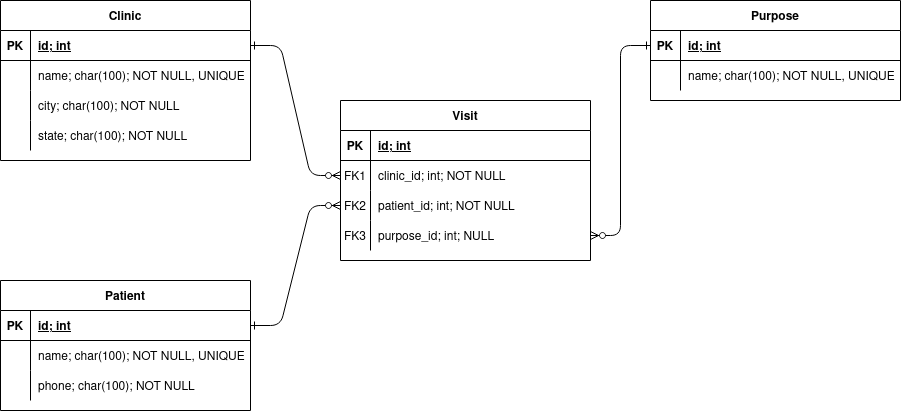

The diagram above was exported from draw.io. Its source (the exported page's mxGraphModel, read from the mxfile embedded in the PNG):
<mxGraphModel dx="1379" dy="866" grid="1" gridSize="10" guides="1" tooltips="1" connect="1" arrows="1" fold="1" page="1" pageScale="1" pageWidth="850" pageHeight="1100" math="0" shadow="0" extFonts="Permanent Marker^https://fonts.googleapis.com/css?family=Permanent+Marker">
  <root>
    <mxCell id="0" />
    <mxCell id="1" parent="0" />
    <mxCell id="C-vyLk0tnHw3VtMMgP7b-1" value="" style="edgeStyle=entityRelationEdgeStyle;endArrow=ERzeroToMany;startArrow=ERone;endFill=1;startFill=0;entryX=0;entryY=0.5;entryDx=0;entryDy=0;" parent="1" source="C-vyLk0tnHw3VtMMgP7b-24" target="C-vyLk0tnHw3VtMMgP7b-17" edge="1">
      <mxGeometry width="100" height="100" relative="1" as="geometry">
        <mxPoint x="260" y="720" as="sourcePoint" />
        <mxPoint x="370" y="195" as="targetPoint" />
      </mxGeometry>
    </mxCell>
    <mxCell id="C-vyLk0tnHw3VtMMgP7b-12" value="" style="edgeStyle=entityRelationEdgeStyle;endArrow=ERzeroToMany;startArrow=ERone;endFill=1;startFill=0;entryX=1;entryY=0.5;entryDx=0;entryDy=0;" parent="1" source="Z75dwxp4MA3dmCltX4-q-24" target="Z75dwxp4MA3dmCltX4-q-36" edge="1">
      <mxGeometry width="100" height="100" relative="1" as="geometry">
        <mxPoint x="620" y="165" as="sourcePoint" />
        <mxPoint x="380" y="205" as="targetPoint" />
      </mxGeometry>
    </mxCell>
    <mxCell id="C-vyLk0tnHw3VtMMgP7b-13" value="Visit" style="shape=table;startSize=30;container=1;collapsible=1;childLayout=tableLayout;fixedRows=1;rowLines=0;fontStyle=1;align=center;resizeLast=1;" parent="1" vertex="1">
      <mxGeometry x="380" y="300" width="250" height="160" as="geometry" />
    </mxCell>
    <mxCell id="C-vyLk0tnHw3VtMMgP7b-14" value="" style="shape=partialRectangle;collapsible=0;dropTarget=0;pointerEvents=0;fillColor=none;points=[[0,0.5],[1,0.5]];portConstraint=eastwest;top=0;left=0;right=0;bottom=1;" parent="C-vyLk0tnHw3VtMMgP7b-13" vertex="1">
      <mxGeometry y="30" width="250" height="30" as="geometry" />
    </mxCell>
    <mxCell id="C-vyLk0tnHw3VtMMgP7b-15" value="PK" style="shape=partialRectangle;overflow=hidden;connectable=0;fillColor=none;top=0;left=0;bottom=0;right=0;fontStyle=1;" parent="C-vyLk0tnHw3VtMMgP7b-14" vertex="1">
      <mxGeometry width="30" height="30" as="geometry">
        <mxRectangle width="30" height="30" as="alternateBounds" />
      </mxGeometry>
    </mxCell>
    <mxCell id="C-vyLk0tnHw3VtMMgP7b-16" value="id; int" style="shape=partialRectangle;overflow=hidden;connectable=0;fillColor=none;top=0;left=0;bottom=0;right=0;align=left;spacingLeft=6;fontStyle=5;" parent="C-vyLk0tnHw3VtMMgP7b-14" vertex="1">
      <mxGeometry x="30" width="220" height="30" as="geometry">
        <mxRectangle width="220" height="30" as="alternateBounds" />
      </mxGeometry>
    </mxCell>
    <mxCell id="C-vyLk0tnHw3VtMMgP7b-17" value="" style="shape=partialRectangle;collapsible=0;dropTarget=0;pointerEvents=0;fillColor=none;points=[[0,0.5],[1,0.5]];portConstraint=eastwest;top=0;left=0;right=0;bottom=0;" parent="C-vyLk0tnHw3VtMMgP7b-13" vertex="1">
      <mxGeometry y="60" width="250" height="30" as="geometry" />
    </mxCell>
    <mxCell id="C-vyLk0tnHw3VtMMgP7b-18" value="FK1" style="shape=partialRectangle;overflow=hidden;connectable=0;fillColor=none;top=0;left=0;bottom=0;right=0;" parent="C-vyLk0tnHw3VtMMgP7b-17" vertex="1">
      <mxGeometry width="30" height="30" as="geometry">
        <mxRectangle width="30" height="30" as="alternateBounds" />
      </mxGeometry>
    </mxCell>
    <mxCell id="C-vyLk0tnHw3VtMMgP7b-19" value="clinic_id; int; NOT NULL" style="shape=partialRectangle;overflow=hidden;connectable=0;fillColor=none;top=0;left=0;bottom=0;right=0;align=left;spacingLeft=6;" parent="C-vyLk0tnHw3VtMMgP7b-17" vertex="1">
      <mxGeometry x="30" width="220" height="30" as="geometry">
        <mxRectangle width="220" height="30" as="alternateBounds" />
      </mxGeometry>
    </mxCell>
    <mxCell id="C-vyLk0tnHw3VtMMgP7b-20" value="" style="shape=partialRectangle;collapsible=0;dropTarget=0;pointerEvents=0;fillColor=none;points=[[0,0.5],[1,0.5]];portConstraint=eastwest;top=0;left=0;right=0;bottom=0;" parent="C-vyLk0tnHw3VtMMgP7b-13" vertex="1">
      <mxGeometry y="90" width="250" height="30" as="geometry" />
    </mxCell>
    <mxCell id="C-vyLk0tnHw3VtMMgP7b-21" value="FK2" style="shape=partialRectangle;overflow=hidden;connectable=0;fillColor=none;top=0;left=0;bottom=0;right=0;" parent="C-vyLk0tnHw3VtMMgP7b-20" vertex="1">
      <mxGeometry width="30" height="30" as="geometry">
        <mxRectangle width="30" height="30" as="alternateBounds" />
      </mxGeometry>
    </mxCell>
    <mxCell id="C-vyLk0tnHw3VtMMgP7b-22" value="patient_id; int; NOT NULL" style="shape=partialRectangle;overflow=hidden;connectable=0;fillColor=none;top=0;left=0;bottom=0;right=0;align=left;spacingLeft=6;" parent="C-vyLk0tnHw3VtMMgP7b-20" vertex="1">
      <mxGeometry x="30" width="220" height="30" as="geometry">
        <mxRectangle width="220" height="30" as="alternateBounds" />
      </mxGeometry>
    </mxCell>
    <mxCell id="Z75dwxp4MA3dmCltX4-q-36" value="" style="shape=partialRectangle;collapsible=0;dropTarget=0;pointerEvents=0;fillColor=none;points=[[0,0.5],[1,0.5]];portConstraint=eastwest;top=0;left=0;right=0;bottom=0;" parent="C-vyLk0tnHw3VtMMgP7b-13" vertex="1">
      <mxGeometry y="120" width="250" height="30" as="geometry" />
    </mxCell>
    <mxCell id="Z75dwxp4MA3dmCltX4-q-37" value="FK3" style="shape=partialRectangle;overflow=hidden;connectable=0;fillColor=none;top=0;left=0;bottom=0;right=0;" parent="Z75dwxp4MA3dmCltX4-q-36" vertex="1">
      <mxGeometry width="30" height="30" as="geometry">
        <mxRectangle width="30" height="30" as="alternateBounds" />
      </mxGeometry>
    </mxCell>
    <mxCell id="Z75dwxp4MA3dmCltX4-q-38" value="purpose_id; int; NULL" style="shape=partialRectangle;overflow=hidden;connectable=0;fillColor=none;top=0;left=0;bottom=0;right=0;align=left;spacingLeft=6;" parent="Z75dwxp4MA3dmCltX4-q-36" vertex="1">
      <mxGeometry x="30" width="220" height="30" as="geometry">
        <mxRectangle width="220" height="30" as="alternateBounds" />
      </mxGeometry>
    </mxCell>
    <mxCell id="C-vyLk0tnHw3VtMMgP7b-23" value="Clinic" style="shape=table;startSize=30;container=1;collapsible=1;childLayout=tableLayout;fixedRows=1;rowLines=0;fontStyle=1;align=center;resizeLast=1;" parent="1" vertex="1">
      <mxGeometry x="40" y="200" width="250" height="160" as="geometry" />
    </mxCell>
    <mxCell id="C-vyLk0tnHw3VtMMgP7b-24" value="" style="shape=partialRectangle;collapsible=0;dropTarget=0;pointerEvents=0;fillColor=none;points=[[0,0.5],[1,0.5]];portConstraint=eastwest;top=0;left=0;right=0;bottom=1;" parent="C-vyLk0tnHw3VtMMgP7b-23" vertex="1">
      <mxGeometry y="30" width="250" height="30" as="geometry" />
    </mxCell>
    <mxCell id="C-vyLk0tnHw3VtMMgP7b-25" value="PK" style="shape=partialRectangle;overflow=hidden;connectable=0;fillColor=none;top=0;left=0;bottom=0;right=0;fontStyle=1;" parent="C-vyLk0tnHw3VtMMgP7b-24" vertex="1">
      <mxGeometry width="30" height="30" as="geometry">
        <mxRectangle width="30" height="30" as="alternateBounds" />
      </mxGeometry>
    </mxCell>
    <mxCell id="C-vyLk0tnHw3VtMMgP7b-26" value="id; int " style="shape=partialRectangle;overflow=hidden;connectable=0;fillColor=none;top=0;left=0;bottom=0;right=0;align=left;spacingLeft=6;fontStyle=5;" parent="C-vyLk0tnHw3VtMMgP7b-24" vertex="1">
      <mxGeometry x="30" width="220" height="30" as="geometry">
        <mxRectangle width="220" height="30" as="alternateBounds" />
      </mxGeometry>
    </mxCell>
    <mxCell id="C-vyLk0tnHw3VtMMgP7b-27" value="" style="shape=partialRectangle;collapsible=0;dropTarget=0;pointerEvents=0;fillColor=none;points=[[0,0.5],[1,0.5]];portConstraint=eastwest;top=0;left=0;right=0;bottom=0;" parent="C-vyLk0tnHw3VtMMgP7b-23" vertex="1">
      <mxGeometry y="60" width="250" height="30" as="geometry" />
    </mxCell>
    <mxCell id="C-vyLk0tnHw3VtMMgP7b-28" value="" style="shape=partialRectangle;overflow=hidden;connectable=0;fillColor=none;top=0;left=0;bottom=0;right=0;" parent="C-vyLk0tnHw3VtMMgP7b-27" vertex="1">
      <mxGeometry width="30" height="30" as="geometry">
        <mxRectangle width="30" height="30" as="alternateBounds" />
      </mxGeometry>
    </mxCell>
    <mxCell id="C-vyLk0tnHw3VtMMgP7b-29" value="name; char(100); NOT NULL, UNIQUE" style="shape=partialRectangle;overflow=hidden;connectable=0;fillColor=none;top=0;left=0;bottom=0;right=0;align=left;spacingLeft=6;" parent="C-vyLk0tnHw3VtMMgP7b-27" vertex="1">
      <mxGeometry x="30" width="220" height="30" as="geometry">
        <mxRectangle width="220" height="30" as="alternateBounds" />
      </mxGeometry>
    </mxCell>
    <mxCell id="Z75dwxp4MA3dmCltX4-q-1" value="" style="shape=partialRectangle;collapsible=0;dropTarget=0;pointerEvents=0;fillColor=none;points=[[0,0.5],[1,0.5]];portConstraint=eastwest;top=0;left=0;right=0;bottom=0;" parent="C-vyLk0tnHw3VtMMgP7b-23" vertex="1">
      <mxGeometry y="90" width="250" height="30" as="geometry" />
    </mxCell>
    <mxCell id="Z75dwxp4MA3dmCltX4-q-2" value="" style="shape=partialRectangle;overflow=hidden;connectable=0;fillColor=none;top=0;left=0;bottom=0;right=0;" parent="Z75dwxp4MA3dmCltX4-q-1" vertex="1">
      <mxGeometry width="30" height="30" as="geometry">
        <mxRectangle width="30" height="30" as="alternateBounds" />
      </mxGeometry>
    </mxCell>
    <mxCell id="Z75dwxp4MA3dmCltX4-q-3" value="city; char(100); NOT NULL" style="shape=partialRectangle;overflow=hidden;connectable=0;fillColor=none;top=0;left=0;bottom=0;right=0;align=left;spacingLeft=6;" parent="Z75dwxp4MA3dmCltX4-q-1" vertex="1">
      <mxGeometry x="30" width="220" height="30" as="geometry">
        <mxRectangle width="220" height="30" as="alternateBounds" />
      </mxGeometry>
    </mxCell>
    <mxCell id="Z75dwxp4MA3dmCltX4-q-4" value="" style="shape=partialRectangle;collapsible=0;dropTarget=0;pointerEvents=0;fillColor=none;points=[[0,0.5],[1,0.5]];portConstraint=eastwest;top=0;left=0;right=0;bottom=0;" parent="C-vyLk0tnHw3VtMMgP7b-23" vertex="1">
      <mxGeometry y="120" width="250" height="30" as="geometry" />
    </mxCell>
    <mxCell id="Z75dwxp4MA3dmCltX4-q-5" value="" style="shape=partialRectangle;overflow=hidden;connectable=0;fillColor=none;top=0;left=0;bottom=0;right=0;" parent="Z75dwxp4MA3dmCltX4-q-4" vertex="1">
      <mxGeometry width="30" height="30" as="geometry">
        <mxRectangle width="30" height="30" as="alternateBounds" />
      </mxGeometry>
    </mxCell>
    <mxCell id="Z75dwxp4MA3dmCltX4-q-6" value="state; char(100); NOT NULL" style="shape=partialRectangle;overflow=hidden;connectable=0;fillColor=none;top=0;left=0;bottom=0;right=0;align=left;spacingLeft=6;" parent="Z75dwxp4MA3dmCltX4-q-4" vertex="1">
      <mxGeometry x="30" width="220" height="30" as="geometry">
        <mxRectangle width="220" height="30" as="alternateBounds" />
      </mxGeometry>
    </mxCell>
    <mxCell id="Z75dwxp4MA3dmCltX4-q-10" value="Patient" style="shape=table;startSize=30;container=1;collapsible=1;childLayout=tableLayout;fixedRows=1;rowLines=0;fontStyle=1;align=center;resizeLast=1;" parent="1" vertex="1">
      <mxGeometry x="40" y="480" width="250" height="130" as="geometry" />
    </mxCell>
    <mxCell id="Z75dwxp4MA3dmCltX4-q-11" value="" style="shape=partialRectangle;collapsible=0;dropTarget=0;pointerEvents=0;fillColor=none;points=[[0,0.5],[1,0.5]];portConstraint=eastwest;top=0;left=0;right=0;bottom=1;" parent="Z75dwxp4MA3dmCltX4-q-10" vertex="1">
      <mxGeometry y="30" width="250" height="30" as="geometry" />
    </mxCell>
    <mxCell id="Z75dwxp4MA3dmCltX4-q-12" value="PK" style="shape=partialRectangle;overflow=hidden;connectable=0;fillColor=none;top=0;left=0;bottom=0;right=0;fontStyle=1;" parent="Z75dwxp4MA3dmCltX4-q-11" vertex="1">
      <mxGeometry width="30" height="30" as="geometry">
        <mxRectangle width="30" height="30" as="alternateBounds" />
      </mxGeometry>
    </mxCell>
    <mxCell id="Z75dwxp4MA3dmCltX4-q-13" value="id; int " style="shape=partialRectangle;overflow=hidden;connectable=0;fillColor=none;top=0;left=0;bottom=0;right=0;align=left;spacingLeft=6;fontStyle=5;" parent="Z75dwxp4MA3dmCltX4-q-11" vertex="1">
      <mxGeometry x="30" width="220" height="30" as="geometry">
        <mxRectangle width="220" height="30" as="alternateBounds" />
      </mxGeometry>
    </mxCell>
    <mxCell id="Z75dwxp4MA3dmCltX4-q-14" value="" style="shape=partialRectangle;collapsible=0;dropTarget=0;pointerEvents=0;fillColor=none;points=[[0,0.5],[1,0.5]];portConstraint=eastwest;top=0;left=0;right=0;bottom=0;" parent="Z75dwxp4MA3dmCltX4-q-10" vertex="1">
      <mxGeometry y="60" width="250" height="30" as="geometry" />
    </mxCell>
    <mxCell id="Z75dwxp4MA3dmCltX4-q-15" value="" style="shape=partialRectangle;overflow=hidden;connectable=0;fillColor=none;top=0;left=0;bottom=0;right=0;" parent="Z75dwxp4MA3dmCltX4-q-14" vertex="1">
      <mxGeometry width="30" height="30" as="geometry">
        <mxRectangle width="30" height="30" as="alternateBounds" />
      </mxGeometry>
    </mxCell>
    <mxCell id="Z75dwxp4MA3dmCltX4-q-16" value="name; char(100); NOT NULL, UNIQUE" style="shape=partialRectangle;overflow=hidden;connectable=0;fillColor=none;top=0;left=0;bottom=0;right=0;align=left;spacingLeft=6;" parent="Z75dwxp4MA3dmCltX4-q-14" vertex="1">
      <mxGeometry x="30" width="220" height="30" as="geometry">
        <mxRectangle width="220" height="30" as="alternateBounds" />
      </mxGeometry>
    </mxCell>
    <mxCell id="Z75dwxp4MA3dmCltX4-q-17" value="" style="shape=partialRectangle;collapsible=0;dropTarget=0;pointerEvents=0;fillColor=none;points=[[0,0.5],[1,0.5]];portConstraint=eastwest;top=0;left=0;right=0;bottom=0;" parent="Z75dwxp4MA3dmCltX4-q-10" vertex="1">
      <mxGeometry y="90" width="250" height="30" as="geometry" />
    </mxCell>
    <mxCell id="Z75dwxp4MA3dmCltX4-q-18" value="" style="shape=partialRectangle;overflow=hidden;connectable=0;fillColor=none;top=0;left=0;bottom=0;right=0;" parent="Z75dwxp4MA3dmCltX4-q-17" vertex="1">
      <mxGeometry width="30" height="30" as="geometry">
        <mxRectangle width="30" height="30" as="alternateBounds" />
      </mxGeometry>
    </mxCell>
    <mxCell id="Z75dwxp4MA3dmCltX4-q-19" value="phone; char(100); NOT NULL" style="shape=partialRectangle;overflow=hidden;connectable=0;fillColor=none;top=0;left=0;bottom=0;right=0;align=left;spacingLeft=6;" parent="Z75dwxp4MA3dmCltX4-q-17" vertex="1">
      <mxGeometry x="30" width="220" height="30" as="geometry">
        <mxRectangle width="220" height="30" as="alternateBounds" />
      </mxGeometry>
    </mxCell>
    <mxCell id="Z75dwxp4MA3dmCltX4-q-23" value="Purpose" style="shape=table;startSize=30;container=1;collapsible=1;childLayout=tableLayout;fixedRows=1;rowLines=0;fontStyle=1;align=center;resizeLast=1;" parent="1" vertex="1">
      <mxGeometry x="690" y="200" width="250" height="100" as="geometry" />
    </mxCell>
    <mxCell id="Z75dwxp4MA3dmCltX4-q-24" value="" style="shape=partialRectangle;collapsible=0;dropTarget=0;pointerEvents=0;fillColor=none;points=[[0,0.5],[1,0.5]];portConstraint=eastwest;top=0;left=0;right=0;bottom=1;" parent="Z75dwxp4MA3dmCltX4-q-23" vertex="1">
      <mxGeometry y="30" width="250" height="30" as="geometry" />
    </mxCell>
    <mxCell id="Z75dwxp4MA3dmCltX4-q-25" value="PK" style="shape=partialRectangle;overflow=hidden;connectable=0;fillColor=none;top=0;left=0;bottom=0;right=0;fontStyle=1;" parent="Z75dwxp4MA3dmCltX4-q-24" vertex="1">
      <mxGeometry width="30" height="30" as="geometry">
        <mxRectangle width="30" height="30" as="alternateBounds" />
      </mxGeometry>
    </mxCell>
    <mxCell id="Z75dwxp4MA3dmCltX4-q-26" value="id; int " style="shape=partialRectangle;overflow=hidden;connectable=0;fillColor=none;top=0;left=0;bottom=0;right=0;align=left;spacingLeft=6;fontStyle=5;" parent="Z75dwxp4MA3dmCltX4-q-24" vertex="1">
      <mxGeometry x="30" width="220" height="30" as="geometry">
        <mxRectangle width="220" height="30" as="alternateBounds" />
      </mxGeometry>
    </mxCell>
    <mxCell id="Z75dwxp4MA3dmCltX4-q-27" value="" style="shape=partialRectangle;collapsible=0;dropTarget=0;pointerEvents=0;fillColor=none;points=[[0,0.5],[1,0.5]];portConstraint=eastwest;top=0;left=0;right=0;bottom=0;" parent="Z75dwxp4MA3dmCltX4-q-23" vertex="1">
      <mxGeometry y="60" width="250" height="30" as="geometry" />
    </mxCell>
    <mxCell id="Z75dwxp4MA3dmCltX4-q-28" value="" style="shape=partialRectangle;overflow=hidden;connectable=0;fillColor=none;top=0;left=0;bottom=0;right=0;" parent="Z75dwxp4MA3dmCltX4-q-27" vertex="1">
      <mxGeometry width="30" height="30" as="geometry">
        <mxRectangle width="30" height="30" as="alternateBounds" />
      </mxGeometry>
    </mxCell>
    <mxCell id="Z75dwxp4MA3dmCltX4-q-29" value="name; char(100); NOT NULL, UNIQUE" style="shape=partialRectangle;overflow=hidden;connectable=0;fillColor=none;top=0;left=0;bottom=0;right=0;align=left;spacingLeft=6;" parent="Z75dwxp4MA3dmCltX4-q-27" vertex="1">
      <mxGeometry x="30" width="220" height="30" as="geometry">
        <mxRectangle width="220" height="30" as="alternateBounds" />
      </mxGeometry>
    </mxCell>
    <mxCell id="Z75dwxp4MA3dmCltX4-q-39" value="" style="edgeStyle=entityRelationEdgeStyle;endArrow=ERzeroToMany;startArrow=ERone;endFill=1;startFill=0;entryX=0;entryY=0.5;entryDx=0;entryDy=0;exitX=1;exitY=0.5;exitDx=0;exitDy=0;" parent="1" source="Z75dwxp4MA3dmCltX4-q-11" target="C-vyLk0tnHw3VtMMgP7b-20" edge="1">
      <mxGeometry width="100" height="100" relative="1" as="geometry">
        <mxPoint x="300" y="175" as="sourcePoint" />
        <mxPoint x="390" y="385" as="targetPoint" />
      </mxGeometry>
    </mxCell>
  </root>
</mxGraphModel>